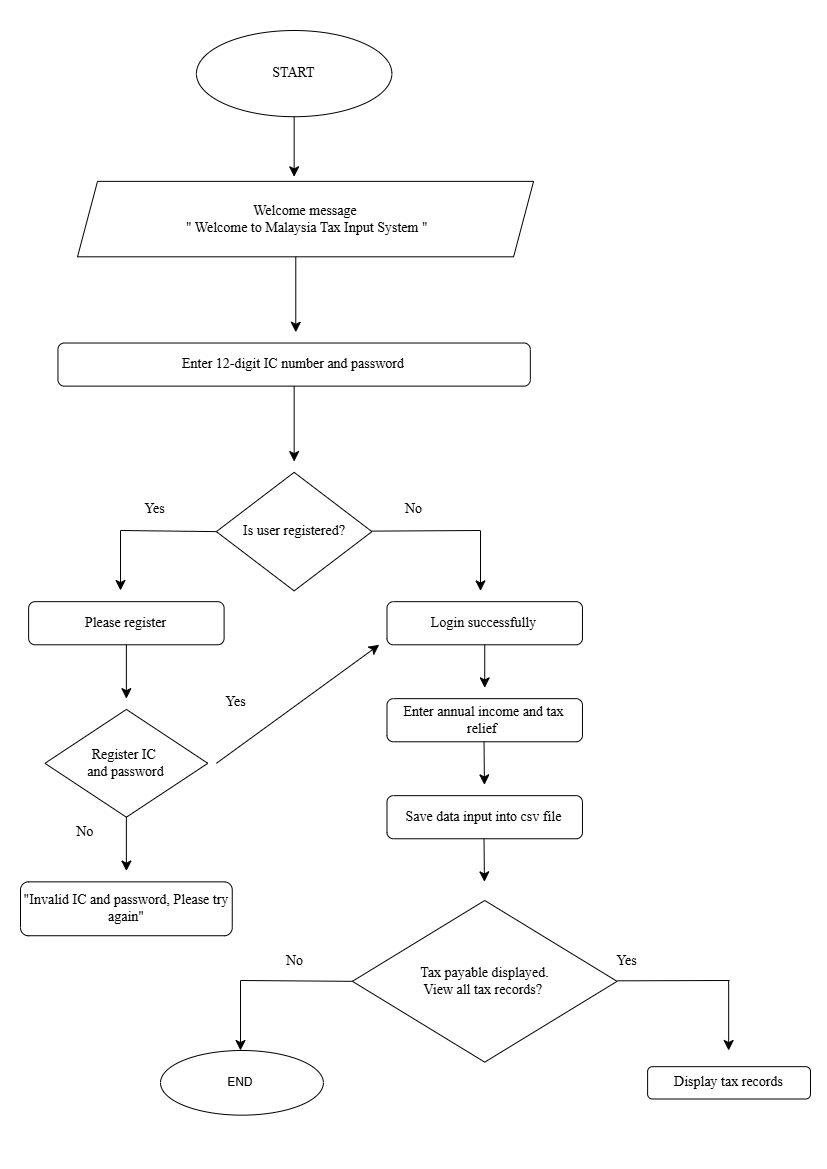

The diagram above was exported from draw.io. Its source (the exported page's mxGraphModel, read from the mxfile embedded in the PNG):
<mxGraphModel dx="2084" dy="1158" grid="1" gridSize="10" guides="1" tooltips="1" connect="1" arrows="1" fold="1" page="1" pageScale="1" pageWidth="827" pageHeight="1169" math="0" shadow="0">
  <root>
    <mxCell id="WIyWlLk6GJQsqaUBKTNV-0" />
    <mxCell id="WIyWlLk6GJQsqaUBKTNV-1" parent="WIyWlLk6GJQsqaUBKTNV-0" />
    <mxCell id="hVqry9gXxZi3vZfeBn7F-35" value="END&amp;nbsp;" style="ellipse;whiteSpace=wrap;html=1;" vertex="1" parent="WIyWlLk6GJQsqaUBKTNV-1">
      <mxGeometry x="160.00226804123713" y="1049.9998058252427" width="162.88659793814435" height="64.66019417475728" as="geometry" />
    </mxCell>
    <mxCell id="hVqry9gXxZi3vZfeBn7F-39" value="" style="endArrow=none;html=1;rounded=0;fontSize=12;startSize=8;endSize=8;curved=1;entryX=0;entryY=0.5;entryDx=0;entryDy=0;" edge="1" parent="WIyWlLk6GJQsqaUBKTNV-1" target="hVqry9gXxZi3vZfeBn7F-8">
      <mxGeometry width="50" height="50" relative="1" as="geometry">
        <mxPoint x="120" y="530" as="sourcePoint" />
        <mxPoint x="170" y="510" as="targetPoint" />
      </mxGeometry>
    </mxCell>
    <mxCell id="hVqry9gXxZi3vZfeBn7F-40" value="" style="endArrow=classic;html=1;rounded=0;fontSize=12;startSize=8;endSize=8;curved=1;" edge="1" parent="WIyWlLk6GJQsqaUBKTNV-1">
      <mxGeometry width="50" height="50" relative="1" as="geometry">
        <mxPoint x="120" y="530" as="sourcePoint" />
        <mxPoint x="120" y="590" as="targetPoint" />
      </mxGeometry>
    </mxCell>
    <mxCell id="hVqry9gXxZi3vZfeBn7F-43" value="" style="endArrow=none;html=1;rounded=0;fontSize=12;startSize=8;endSize=8;curved=1;entryX=0;entryY=0.5;entryDx=0;entryDy=0;" edge="1" parent="WIyWlLk6GJQsqaUBKTNV-1" target="hVqry9gXxZi3vZfeBn7F-29">
      <mxGeometry width="50" height="50" relative="1" as="geometry">
        <mxPoint x="240" y="980" as="sourcePoint" />
        <mxPoint x="350" y="980" as="targetPoint" />
      </mxGeometry>
    </mxCell>
    <mxCell id="hVqry9gXxZi3vZfeBn7F-44" value="" style="endArrow=classic;html=1;rounded=0;fontSize=12;startSize=8;endSize=8;curved=1;" edge="1" parent="WIyWlLk6GJQsqaUBKTNV-1">
      <mxGeometry width="50" height="50" relative="1" as="geometry">
        <mxPoint x="240" y="980" as="sourcePoint" />
        <mxPoint x="240" y="1050" as="targetPoint" />
      </mxGeometry>
    </mxCell>
    <mxCell id="hVqry9gXxZi3vZfeBn7F-1" value="START" style="ellipse;whiteSpace=wrap;html=1;fontFamily=Times New Roman;fontSize=14;" vertex="1" parent="WIyWlLk6GJQsqaUBKTNV-1">
      <mxGeometry x="195.91752577319588" y="30" width="195.4639175257732" height="86.2135922330097" as="geometry" />
    </mxCell>
    <mxCell id="hVqry9gXxZi3vZfeBn7F-3" value="" style="endArrow=classic;html=1;rounded=0;fontSize=14;startSize=8;endSize=8;curved=1;exitX=0.575;exitY=1.053;exitDx=0;exitDy=0;exitPerimeter=0;fontFamily=Times New Roman;" edge="1" parent="WIyWlLk6GJQsqaUBKTNV-1">
      <mxGeometry width="50" height="50" relative="1" as="geometry">
        <mxPoint x="293.6494845360825" y="116.21359223300982" as="sourcePoint" />
        <mxPoint x="293.6494845360825" y="176.30446601941745" as="targetPoint" />
      </mxGeometry>
    </mxCell>
    <mxCell id="hVqry9gXxZi3vZfeBn7F-4" value="Welcome message&lt;div&gt;&amp;nbsp;&quot; Welcome to Malaysia&lt;span style=&quot;background-color: transparent; color: light-dark(rgb(0, 0, 0), rgb(255, 255, 255));&quot;&gt;&amp;nbsp;Tax Input System &quot;&lt;/span&gt;&lt;/div&gt;" style="shape=parallelogram;perimeter=parallelogramPerimeter;whiteSpace=wrap;html=1;fixedSize=1;fontFamily=Times New Roman;fontSize=14;" vertex="1" parent="WIyWlLk6GJQsqaUBKTNV-1">
      <mxGeometry x="77.01030927835052" y="180.87378640776697" width="456.08247422680415" height="75.43689320388349" as="geometry" />
    </mxCell>
    <mxCell id="hVqry9gXxZi3vZfeBn7F-5" value="" style="endArrow=classic;html=1;rounded=0;fontSize=14;startSize=8;endSize=8;curved=1;fontFamily=Times New Roman;" edge="1" parent="WIyWlLk6GJQsqaUBKTNV-1">
      <mxGeometry width="50" height="50" relative="1" as="geometry">
        <mxPoint x="295.27835051546396" y="256.31067961165047" as="sourcePoint" />
        <mxPoint x="295.27835051546396" y="331.74757281553394" as="targetPoint" />
      </mxGeometry>
    </mxCell>
    <mxCell id="hVqry9gXxZi3vZfeBn7F-6" value="Enter 12-digit IC number and password" style="rounded=1;whiteSpace=wrap;html=1;fontFamily=Times New Roman;fontSize=14;" vertex="1" parent="WIyWlLk6GJQsqaUBKTNV-1">
      <mxGeometry x="57.46391752577319" y="342.5242718446602" width="472.3711340206186" height="43.10679611650485" as="geometry" />
    </mxCell>
    <mxCell id="hVqry9gXxZi3vZfeBn7F-7" value="" style="endArrow=classic;html=1;rounded=0;fontSize=14;startSize=8;endSize=8;curved=1;exitX=0.5;exitY=1;exitDx=0;exitDy=0;fontFamily=Times New Roman;" edge="1" parent="WIyWlLk6GJQsqaUBKTNV-1" source="hVqry9gXxZi3vZfeBn7F-6">
      <mxGeometry width="50" height="50" relative="1" as="geometry">
        <mxPoint x="295.27835051546396" y="461.06796116504853" as="sourcePoint" />
        <mxPoint x="293.6494845360825" y="461.06796116504853" as="targetPoint" />
      </mxGeometry>
    </mxCell>
    <mxCell id="hVqry9gXxZi3vZfeBn7F-8" value="Is user registered?" style="rhombus;whiteSpace=wrap;html=1;fontFamily=Times New Roman;fontSize=14;" vertex="1" parent="WIyWlLk6GJQsqaUBKTNV-1">
      <mxGeometry x="215.8711340206185" y="471.8446601941747" width="155.55670103092785" height="118.54368932038835" as="geometry" />
    </mxCell>
    <mxCell id="hVqry9gXxZi3vZfeBn7F-12" value="Yes" style="text;html=1;align=center;verticalAlign=middle;resizable=0;points=[];autosize=1;strokeColor=none;fillColor=none;fontSize=14;fontFamily=Times New Roman;" vertex="1" parent="WIyWlLk6GJQsqaUBKTNV-1">
      <mxGeometry x="134.02061855670104" y="494.47572815533977" width="40" height="30" as="geometry" />
    </mxCell>
    <mxCell id="hVqry9gXxZi3vZfeBn7F-13" value="No" style="text;html=1;align=center;verticalAlign=middle;resizable=0;points=[];autosize=1;strokeColor=none;fillColor=none;fontSize=14;fontFamily=Times New Roman;" vertex="1" parent="WIyWlLk6GJQsqaUBKTNV-1">
      <mxGeometry x="393.0103092783505" y="494.47572815533977" width="40" height="30" as="geometry" />
    </mxCell>
    <mxCell id="hVqry9gXxZi3vZfeBn7F-14" value="Please register" style="rounded=1;whiteSpace=wrap;html=1;fontFamily=Times New Roman;fontSize=14;" vertex="1" parent="WIyWlLk6GJQsqaUBKTNV-1">
      <mxGeometry x="28.144329896907216" y="601.1650485436893" width="195.4639175257732" height="43.10679611650485" as="geometry" />
    </mxCell>
    <mxCell id="hVqry9gXxZi3vZfeBn7F-15" value="Login successfully" style="rounded=1;whiteSpace=wrap;html=1;fontFamily=Times New Roman;fontSize=14;" vertex="1" parent="WIyWlLk6GJQsqaUBKTNV-1">
      <mxGeometry x="386.4948453608248" y="601.1650485436893" width="195.4639175257732" height="43.10679611650485" as="geometry" />
    </mxCell>
    <mxCell id="hVqry9gXxZi3vZfeBn7F-16" value="Register IC&amp;nbsp;&lt;div&gt;and password&lt;/div&gt;" style="rhombus;whiteSpace=wrap;html=1;fontFamily=Times New Roman;fontSize=14;" vertex="1" parent="WIyWlLk6GJQsqaUBKTNV-1">
      <mxGeometry x="44.432989690721655" y="708.9320388349514" width="162.88659793814435" height="107.76699029126213" as="geometry" />
    </mxCell>
    <mxCell id="hVqry9gXxZi3vZfeBn7F-17" value="" style="endArrow=classic;html=1;rounded=0;fontSize=14;startSize=8;endSize=8;curved=1;exitX=0.5;exitY=1;exitDx=0;exitDy=0;fontFamily=Times New Roman;" edge="1" parent="WIyWlLk6GJQsqaUBKTNV-1" source="hVqry9gXxZi3vZfeBn7F-14">
      <mxGeometry width="50" height="50" relative="1" as="geometry">
        <mxPoint x="114.47422680412372" y="698.1553398058252" as="sourcePoint" />
        <mxPoint x="125.87628865979383" y="698.1553398058252" as="targetPoint" />
      </mxGeometry>
    </mxCell>
    <mxCell id="hVqry9gXxZi3vZfeBn7F-18" value="" style="endArrow=classic;html=1;rounded=0;fontSize=14;startSize=8;endSize=8;curved=1;fontFamily=Times New Roman;" edge="1" parent="WIyWlLk6GJQsqaUBKTNV-1">
      <mxGeometry width="50" height="50" relative="1" as="geometry">
        <mxPoint x="215.8711340206185" y="762.8155339805825" as="sourcePoint" />
        <mxPoint x="378.75773195876286" y="644.2718446601941" as="targetPoint" />
      </mxGeometry>
    </mxCell>
    <mxCell id="hVqry9gXxZi3vZfeBn7F-19" value="Yes" style="text;html=1;align=center;verticalAlign=middle;resizable=0;points=[];autosize=1;strokeColor=none;fillColor=none;fontSize=14;fontFamily=Times New Roman;" vertex="1" parent="WIyWlLk6GJQsqaUBKTNV-1">
      <mxGeometry x="215.4639175257732" y="687.378640776699" width="40" height="30" as="geometry" />
    </mxCell>
    <mxCell id="hVqry9gXxZi3vZfeBn7F-20" value="" style="endArrow=classic;html=1;rounded=0;fontSize=14;startSize=8;endSize=8;curved=1;exitX=0.5;exitY=1;exitDx=0;exitDy=0;fontFamily=Times New Roman;" edge="1" parent="WIyWlLk6GJQsqaUBKTNV-1" source="hVqry9gXxZi3vZfeBn7F-16">
      <mxGeometry width="50" height="50" relative="1" as="geometry">
        <mxPoint x="125.87628865979383" y="881.3592233009708" as="sourcePoint" />
        <mxPoint x="125.87628865979383" y="870.5825242718447" as="targetPoint" />
      </mxGeometry>
    </mxCell>
    <mxCell id="hVqry9gXxZi3vZfeBn7F-21" value="&quot;Invalid IC and password, Please try again&quot;" style="rounded=1;whiteSpace=wrap;html=1;fontFamily=Times New Roman;fontSize=14;" vertex="1" parent="WIyWlLk6GJQsqaUBKTNV-1">
      <mxGeometry x="20" y="881.3592233009708" width="211.75257731958766" height="53.883495145631066" as="geometry" />
    </mxCell>
    <mxCell id="hVqry9gXxZi3vZfeBn7F-22" value="No&amp;nbsp;" style="text;html=1;align=center;verticalAlign=middle;resizable=0;points=[];autosize=1;strokeColor=none;fillColor=none;fontSize=14;fontFamily=Times New Roman;" vertex="1" parent="WIyWlLk6GJQsqaUBKTNV-1">
      <mxGeometry x="65.60824742268042" y="816.6990291262135" width="40" height="30" as="geometry" />
    </mxCell>
    <mxCell id="hVqry9gXxZi3vZfeBn7F-23" value="" style="endArrow=classic;html=1;rounded=0;fontSize=14;startSize=8;endSize=8;curved=1;exitX=0.5;exitY=1;exitDx=0;exitDy=0;fontFamily=Times New Roman;" edge="1" parent="WIyWlLk6GJQsqaUBKTNV-1" source="hVqry9gXxZi3vZfeBn7F-15">
      <mxGeometry width="50" height="50" relative="1" as="geometry">
        <mxPoint x="500.5154639175257" y="708.9320388349514" as="sourcePoint" />
        <mxPoint x="484.2268041237113" y="687.378640776699" as="targetPoint" />
      </mxGeometry>
    </mxCell>
    <mxCell id="hVqry9gXxZi3vZfeBn7F-24" value="Enter annual income and tax relief&amp;nbsp;" style="rounded=1;whiteSpace=wrap;html=1;fontFamily=Times New Roman;fontSize=14;" vertex="1" parent="WIyWlLk6GJQsqaUBKTNV-1">
      <mxGeometry x="386.4948453608248" y="698.1553398058252" width="195.4639175257732" height="43.10679611650485" as="geometry" />
    </mxCell>
    <mxCell id="hVqry9gXxZi3vZfeBn7F-25" style="edgeStyle=none;curved=1;rounded=0;orthogonalLoop=1;jettySize=auto;html=1;exitX=0.75;exitY=1;exitDx=0;exitDy=0;fontSize=14;startSize=8;endSize=8;fontFamily=Times New Roman;" edge="1" parent="WIyWlLk6GJQsqaUBKTNV-1" source="hVqry9gXxZi3vZfeBn7F-24" target="hVqry9gXxZi3vZfeBn7F-24">
      <mxGeometry relative="1" as="geometry" />
    </mxCell>
    <mxCell id="hVqry9gXxZi3vZfeBn7F-26" value="" style="endArrow=classic;html=1;rounded=0;fontSize=14;startSize=8;endSize=8;curved=1;exitX=0.5;exitY=1;exitDx=0;exitDy=0;fontFamily=Times New Roman;" edge="1" parent="WIyWlLk6GJQsqaUBKTNV-1">
      <mxGeometry width="50" height="50" relative="1" as="geometry">
        <mxPoint x="483.5263917525774" y="741.26213592233" as="sourcePoint" />
        <mxPoint x="483.9266273932254" y="784.368932038835" as="targetPoint" />
      </mxGeometry>
    </mxCell>
    <mxCell id="hVqry9gXxZi3vZfeBn7F-28" value="Save data input into csv file" style="rounded=1;whiteSpace=wrap;html=1;fontFamily=Times New Roman;fontSize=14;" vertex="1" parent="WIyWlLk6GJQsqaUBKTNV-1">
      <mxGeometry x="386.4948453608248" y="795.1456310679611" width="195.4639175257732" height="43.10679611650485" as="geometry" />
    </mxCell>
    <mxCell id="hVqry9gXxZi3vZfeBn7F-29" value="Tax payable&amp;nbsp;&lt;span style=&quot;background-color: transparent; color: light-dark(rgb(0, 0, 0), rgb(255, 255, 255));&quot;&gt;displayed.&lt;/span&gt;&lt;div&gt;&lt;div&gt;View all&amp;nbsp;&lt;span style=&quot;background-color: transparent; color: light-dark(rgb(0, 0, 0), rgb(255, 255, 255));&quot;&gt;tax records?&amp;nbsp;&lt;/span&gt;&lt;/div&gt;&lt;/div&gt;" style="rhombus;whiteSpace=wrap;html=1;fontFamily=Times New Roman;fontSize=14;" vertex="1" parent="WIyWlLk6GJQsqaUBKTNV-1">
      <mxGeometry x="351.8814432989691" y="900.0026213592232" width="264.69072164948454" height="161.6504854368932" as="geometry" />
    </mxCell>
    <mxCell id="hVqry9gXxZi3vZfeBn7F-30" value="" style="endArrow=classic;html=1;rounded=0;fontSize=14;startSize=8;endSize=8;curved=1;exitX=0.5;exitY=1;exitDx=0;exitDy=0;fontFamily=Times New Roman;" edge="1" parent="WIyWlLk6GJQsqaUBKTNV-1">
      <mxGeometry width="50" height="50" relative="1" as="geometry">
        <mxPoint x="483.5263917525774" y="838.2524271844661" as="sourcePoint" />
        <mxPoint x="483.9266273932254" y="881.3592233009708" as="targetPoint" />
      </mxGeometry>
    </mxCell>
    <mxCell id="hVqry9gXxZi3vZfeBn7F-33" value="No" style="text;html=1;align=center;verticalAlign=middle;resizable=0;points=[];autosize=1;strokeColor=none;fillColor=none;fontSize=14;fontFamily=Times New Roman;" vertex="1" parent="WIyWlLk6GJQsqaUBKTNV-1">
      <mxGeometry x="273.65103092783505" y="946.0237864077669" width="40" height="30" as="geometry" />
    </mxCell>
    <mxCell id="hVqry9gXxZi3vZfeBn7F-34" value="Yes" style="text;html=1;align=center;verticalAlign=middle;resizable=0;points=[];autosize=1;strokeColor=none;fillColor=none;fontSize=14;fontFamily=Times New Roman;" vertex="1" parent="WIyWlLk6GJQsqaUBKTNV-1">
      <mxGeometry x="606.3917525773196" y="946.0194174757281" width="40" height="30" as="geometry" />
    </mxCell>
    <mxCell id="hVqry9gXxZi3vZfeBn7F-36" value="Display tax records" style="rounded=1;whiteSpace=wrap;html=1;fontFamily=Times New Roman;fontSize=14;" vertex="1" parent="WIyWlLk6GJQsqaUBKTNV-1">
      <mxGeometry x="647.1134020618557" y="1066.1664077669902" width="162.88659793814435" height="32.33009708737864" as="geometry" />
    </mxCell>
    <mxCell id="hVqry9gXxZi3vZfeBn7F-41" value="" style="endArrow=none;html=1;rounded=0;fontSize=12;startSize=8;endSize=8;curved=1;" edge="1" parent="WIyWlLk6GJQsqaUBKTNV-1">
      <mxGeometry width="50" height="50" relative="1" as="geometry">
        <mxPoint x="371.43" y="530.62" as="sourcePoint" />
        <mxPoint x="480" y="530" as="targetPoint" />
      </mxGeometry>
    </mxCell>
    <mxCell id="hVqry9gXxZi3vZfeBn7F-42" value="" style="endArrow=classic;html=1;rounded=0;fontSize=12;startSize=8;endSize=8;curved=1;" edge="1" parent="WIyWlLk6GJQsqaUBKTNV-1">
      <mxGeometry width="50" height="50" relative="1" as="geometry">
        <mxPoint x="480" y="530.39" as="sourcePoint" />
        <mxPoint x="480" y="590.39" as="targetPoint" />
      </mxGeometry>
    </mxCell>
    <mxCell id="hVqry9gXxZi3vZfeBn7F-45" value="" style="endArrow=none;html=1;rounded=0;fontSize=12;startSize=8;endSize=8;curved=1;" edge="1" parent="WIyWlLk6GJQsqaUBKTNV-1">
      <mxGeometry width="50" height="50" relative="1" as="geometry">
        <mxPoint x="616.5699999999999" y="980.33" as="sourcePoint" />
        <mxPoint x="729" y="980" as="targetPoint" />
      </mxGeometry>
    </mxCell>
    <mxCell id="hVqry9gXxZi3vZfeBn7F-46" value="" style="endArrow=classic;html=1;rounded=0;fontSize=12;startSize=8;endSize=8;curved=1;" edge="1" parent="WIyWlLk6GJQsqaUBKTNV-1">
      <mxGeometry width="50" height="50" relative="1" as="geometry">
        <mxPoint x="728.1600000000001" y="980" as="sourcePoint" />
        <mxPoint x="728.1600000000001" y="1050" as="targetPoint" />
      </mxGeometry>
    </mxCell>
  </root>
</mxGraphModel>